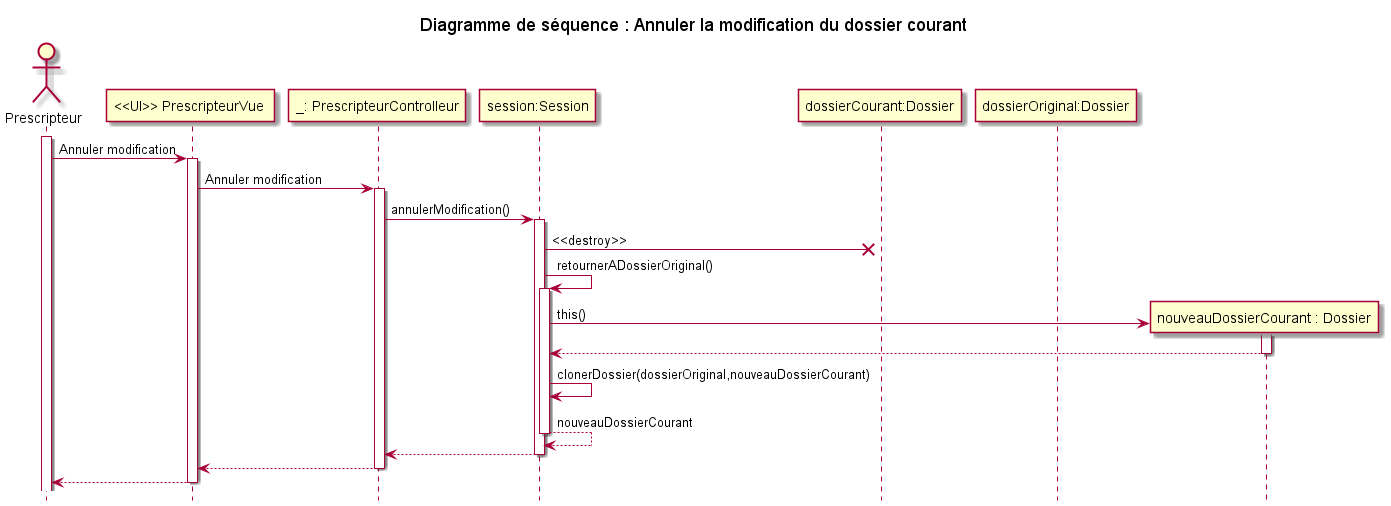

The diagram above was rendered by PlantUML. Its source (embedded in the PNG):
@startuml

title Diagramme de séquence : Annuler la modification du dossier courant
hide footbox

actor "Prescripteur" as doc

participant "<<UI>> PrescripteurVue " as pv
participant "_: PrescripteurControlleur" as pc
participant "session:Session" as ses
participant "dossierCourant:Dossier" as dc
participant "dossierOriginal:Dossier" as do

activate doc
doc -> pv : Annuler modification
activate pv
pv -> pc : Annuler modification
activate pc
pc -> ses : annulerModification()
activate ses
ses ->x dc : <<destroy>>
ses -> ses : retournerADossierOriginal()
activate ses
    create participant "nouveauDossierCourant : Dossier" as ndc 
    ses->ndc : this()
    activate ndc
    ndc --> ses
    deactivate ndc
    ses ->ses : clonerDossier(dossierOriginal,nouveauDossierCourant)
    ses --> ses : nouveauDossierCourant
deactivate ses
ses --> pc
deactivate
pc --> pv
deactivate pc
pv --> doc 
deactivate pv




@enduml